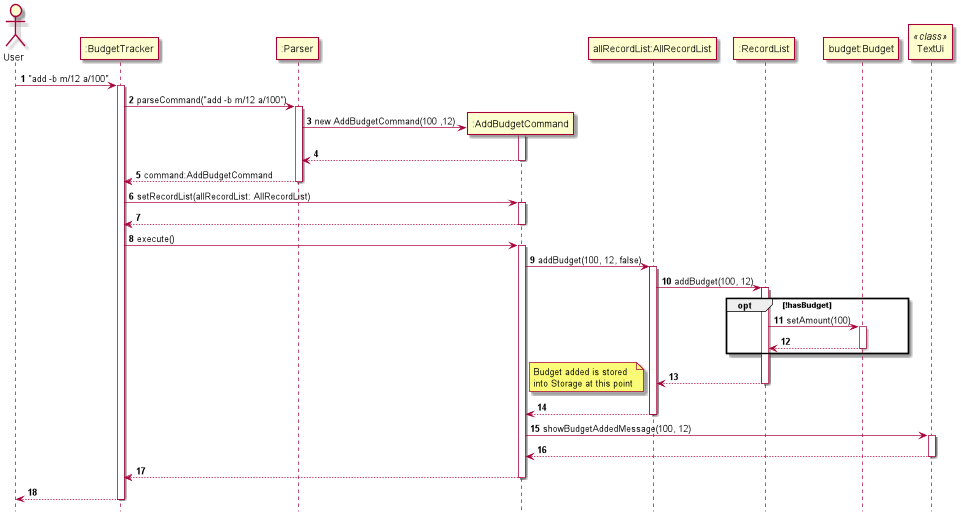

The diagram above was rendered by PlantUML. Its source (embedded in the PNG):
@startuml
'https://plantuml.com/sequence-diagram
hide footbox
autonumber

Actor User as user

user -> ":BudgetTracker" : "add -b m/12 a/100"
activate ":BudgetTracker"

":BudgetTracker" -> ":Parser" : parseCommand("add -b m/12 a/100")
activate ":Parser"

create ":AddBudgetCommand"
":Parser" -> ":AddBudgetCommand" : new AddBudgetCommand(100 ,12)
activate ":AddBudgetCommand"
return

return command:AddBudgetCommand

":BudgetTracker" -> ":AddBudgetCommand" : setRecordList(allRecordList: AllRecordList)
activate ":AddBudgetCommand"
return

":BudgetTracker" -> ":AddBudgetCommand" : execute()
activate ":AddBudgetCommand"

":AddBudgetCommand" -> "allRecordList:AllRecordList" : addBudget(100, 12, false)
activate "allRecordList:AllRecordList"

"allRecordList:AllRecordList" -> ":RecordList" : addBudget(100, 12)
activate ":RecordList"

opt !hasBudget
    ":RecordList" -> "budget:Budget" : setAmount(100)
    activate "budget:Budget"
    return
end

return

note left
Budget added is stored
into Storage at this point
end note

return

participant TextUi <<class>>

":AddBudgetCommand" -> TextUi : showBudgetAddedMessage(100, 12)
activate TextUi
return

return

":BudgetTracker" --> user
deactivate ":BudgetTracker"

@enduml